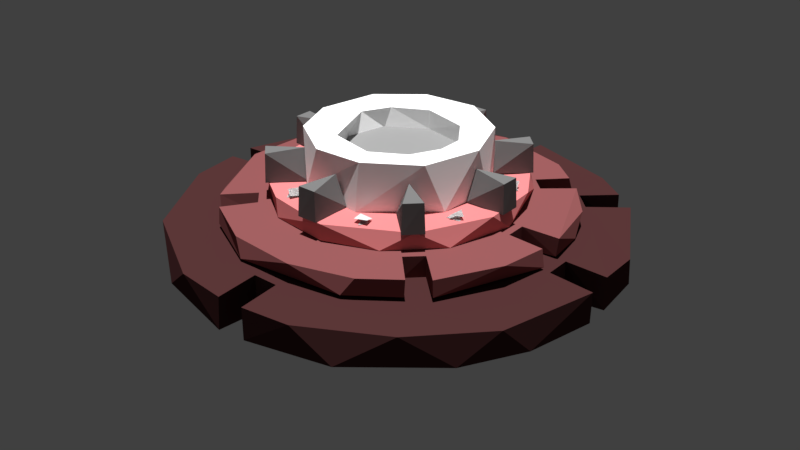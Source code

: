 # Source: Enemy1.blend  (saved by Blender 2.80.75; exported with 4.5.12 LTS)
import bpy
from mathutils import Matrix  # noqa: F401  (used for matrix-valued properties, if any)

bpy.ops.wm.read_factory_settings(use_empty=True)
scene = bpy.context.scene
scene.name = 'Scene'

# ---- collections
col_collection_1_001 = bpy.data.collections.new('Collection 1.001'); scene.collection.children.link(col_collection_1_001)

# ---- images (referenced by path relative to the original .blend; pixels are not part of the script)
import os
ASSET_DIR = os.environ.get("B2B_ASSET_DIR", "")  # directory of the original .blend (textures are referenced by path, not embedded)
HERE = os.path.dirname(os.path.abspath(__file__))  # packed textures are extracted next to this script under _unpacked/

def load_image(name, relpath, width, height, colorspace="sRGB"):
    """Load a texture the original file referenced (path relative to the .blend, or extracted next to this script)."""
    p = next((c for c in (os.path.join(HERE, relpath), os.path.join(ASSET_DIR, relpath)) if relpath and os.path.exists(c)), "")
    if p:
        img = bpy.data.images.load(p, check_existing=True)
        img.name = name
    else:  # same state as the original file: an image datablock whose file is absent (Cycles renders it pink)
        img = bpy.data.images.new(name, width, height)
        img.source = "FILE"
        img.filepath = "//" + (relpath or name)
    img.colorspace_settings.name = colorspace
    return img
img_untitled = load_image('Untitled', 'enamy1.png', 1024, 1024, 'sRGB')

# ---- materials (node trees are filled in below, after node groups)
mat_basebase = bpy.data.materials.new('BaseBase')
mat_basebase.alpha_threshold = 0.0
mat_basebase.roughness = 0.5
mat_base = bpy.data.materials.new('Base')
mat_base.alpha_threshold = 0.0
mat_base.roughness = 0.5
mat_material_005 = bpy.data.materials.new('Material.005')
mat_material_005.alpha_threshold = 0.0
mat_material_005.roughness = 0.5
mat_core_001 = bpy.data.materials.new('Core.001')
mat_core_001.alpha_threshold = 0.0
mat_core_001.roughness = 0.5
mat_material_004 = bpy.data.materials.new('Material.004')
mat_material_004.alpha_threshold = 0.0
mat_material_004.roughness = 0.5
mat_bolt_001 = bpy.data.materials.new('Bolt.001')
mat_bolt_001.alpha_threshold = 0.0
mat_bolt_001.roughness = 0.5
mat_material_006 = bpy.data.materials.new('Material.006')
mat_material_006.alpha_threshold = 0.0
mat_material_006.roughness = 0.5

# ---- material node trees
mat_basebase.use_nodes = True; mat_basebase.node_tree.nodes.clear()
_N = mat_basebase.node_tree.nodes; _L = mat_basebase.node_tree.links
n0 = _N.new('ShaderNodeOutputMaterial'); n0.name = 'Material Output'; n0.location = (300, 300)
n1 = _N.new('ShaderNodeBsdfDiffuse'); n1.name = 'Diffuse BSDF'; n1.location = (10, 300)
n1.inputs[0].default_value = (0.06487, 0.02332, 0.0237, 1.0)
n2 = _N.new('ShaderNodeTexImage'); n2.name = 'Image Texture'; n2.location = (647, 279)
n2.image = img_untitled
_L.new(n1.outputs[0], n0.inputs[0])
n0.is_active_output = True
mat_base.use_nodes = True; mat_base.node_tree.nodes.clear()
_N = mat_base.node_tree.nodes; _L = mat_base.node_tree.links
n0 = _N.new('ShaderNodeOutputMaterial'); n0.name = 'Material Output'; n0.location = (300, 300)
n1 = _N.new('ShaderNodeBsdfDiffuse'); n1.name = 'Diffuse BSDF'; n1.location = (10, 300)
n1.inputs[0].default_value = (0.2282, 0.07403, 0.07539, 1.0)
n2 = _N.new('ShaderNodeTexImage'); n2.name = 'Image Texture'; n2.location = (647, 279)
n2.image = img_untitled
_L.new(n1.outputs[0], n0.inputs[0])
n0.is_active_output = True
mat_material_005.use_nodes = True; mat_material_005.node_tree.nodes.clear()
_N = mat_material_005.node_tree.nodes; _L = mat_material_005.node_tree.links
n0 = _N.new('ShaderNodeOutputMaterial'); n0.name = 'Material Output'; n0.location = (300, 300)
n1 = _N.new('ShaderNodeBsdfDiffuse'); n1.name = 'Diffuse BSDF'; n1.location = (10, 300)
n1.inputs[0].default_value = (1.0, 1.0, 1.0, 1.0)
n2 = _N.new('ShaderNodeTexImage'); n2.name = 'Image Texture'; n2.location = (647, 279)
n2.image = img_untitled
_L.new(n1.outputs[0], n0.inputs[0])
n0.is_active_output = True
mat_core_001.use_nodes = True; mat_core_001.node_tree.nodes.clear()
_N = mat_core_001.node_tree.nodes; _L = mat_core_001.node_tree.links
n0 = _N.new('ShaderNodeOutputMaterial'); n0.name = 'Material Output'; n0.location = (300, 300)
n1 = _N.new('ShaderNodeBsdfDiffuse'); n1.name = 'Diffuse BSDF'; n1.location = (-29, 297)
n1.inputs[0].default_value = (0.2872, 0.2872, 0.2872, 1.0)
n2 = _N.new('ShaderNodeTexImage'); n2.name = 'Image Texture'; n2.location = (647, 279)
n2.image = img_untitled
_L.new(n1.outputs[0], n0.inputs[0])
n0.is_active_output = True
mat_material_004.use_nodes = True; mat_material_004.node_tree.nodes.clear()
_N = mat_material_004.node_tree.nodes; _L = mat_material_004.node_tree.links
n0 = _N.new('ShaderNodeOutputMaterial'); n0.name = 'Material Output'; n0.location = (300, 300)
n1 = _N.new('ShaderNodeBsdfDiffuse'); n1.name = 'Diffuse BSDF'; n1.location = (10, 300)
n1.inputs[0].default_value = (0.7107, 0.2174, 0.2217, 1.0)
n2 = _N.new('ShaderNodeTexImage'); n2.name = 'Image Texture'; n2.location = (647, 279)
n2.image = img_untitled
_L.new(n1.outputs[0], n0.inputs[0])
n0.is_active_output = True
mat_bolt_001.use_nodes = True; mat_bolt_001.node_tree.nodes.clear()
_N = mat_bolt_001.node_tree.nodes; _L = mat_bolt_001.node_tree.links
n0 = _N.new('ShaderNodeOutputMaterial'); n0.name = 'Material Output'; n0.location = (300, 300)
n1 = _N.new('ShaderNodeBsdfDiffuse'); n1.name = 'Diffuse BSDF'; n1.location = (10, 300)
n1.inputs[0].default_value = (0.6504, 0.6504, 0.6504, 1.0)
n2 = _N.new('ShaderNodeTexImage'); n2.name = 'Image Texture'; n2.location = (647, 279)
n2.image = img_untitled
_L.new(n1.outputs[0], n0.inputs[0])
n0.is_active_output = True
mat_material_006.use_nodes = True; mat_material_006.node_tree.nodes.clear()
_N = mat_material_006.node_tree.nodes; _L = mat_material_006.node_tree.links
n0 = _N.new('ShaderNodeOutputMaterial'); n0.name = 'Material Output'; n0.location = (300, 300)
n1 = _N.new('ShaderNodeBsdfDiffuse'); n1.name = 'Diffuse BSDF'; n1.location = (57, 313)
n1.inputs[0].default_value = (0.1712, 0.1712, 0.1712, 1.0)
n2 = _N.new('ShaderNodeTexImage'); n2.name = 'Image Texture'; n2.location = (647, 279)
n2.image = img_untitled
_L.new(n1.outputs[0], n0.inputs[0])
n0.is_active_output = True

# ---- world
world_world = bpy.data.worlds.new('World'); scene.world = world_world
world_world.color = (0.05088, 0.05088, 0.05088)
world_world.use_sun_shadow = False
world_world.sun_shadow_jitter_overblur = 0.0
world_world.cycles.sampling_method = 'MANUAL'

# ---- lights
light_sun = bpy.data.lights.new('Sun', 'SUN')
light_sun.transmission_factor = 0.0
light_sun.energy = 4.92
light_sun.shadow_soft_size = 0.125

# ---- meshes
me_cylinder_009 = bpy.data.meshes.new('Cylinder.009')
me_cylinder_009.from_pydata([(0.0329, 0.5008, 0.02386), (0.2429, 0.442, 0.01689), (0.3771, 0.3327, 0.02439), (0.4862, 0.1378, 0.01739), (0.5024, -0.03271, 0.02316), (0.3188, -0.3887, 0.02421), (0.4433, -0.2422, 0.01689), (0.1397, -0.4814, 0.02219), (-0.1497, -0.479, 0.02204), (-0.3578, -0.3586, 0.02288), (-0.4799, -0.1508, 0.02451), (-0.5024, 0.03271, 0.02316), (-0.3188, 0.3887, 0.02421), (-0.4433, 0.2422, 0.01689), (-0.1397, 0.4814, 0.02219), (0.03193, 0.4981, -0.05021), (0.2304, 0.4485, -0.04341), (0.3267, 0.3728, -0.04932), (0.3745, 0.331, -0.05087), (0.4859, 0.1444, -0.04256), (0.5007, -0.03134, -0.04625), (0.4661, -0.1823, -0.04825), (0.3932, -0.312, -0.04905), (0.2201, -0.4556, -0.04716), (0.03161, -0.4947, -0.04884), (-0.03191, -0.4988, -0.0498), (-0.2304, -0.4485, -0.04341), (-0.3884, -0.3215, -0.04863), (-0.4783, -0.1539, -0.04765), (-0.4661, 0.1823, -0.04825), (-0.3932, 0.312, -0.04905), (-0.22, 0.4558, -0.0471), (-0.03219, 0.4944, -0.04921), (0.4033, -0.02929, 0.02884), (0.4026, -0.02967, -0.05535), (0.4026, 0.02922, 0.02882), (0.4035, 0.02953, -0.05533), (0.4947, 0.03209, 0.02486), (0.4948, 0.03146, -0.04927), (0.02924, 0.4015, 0.0288), (0.02976, 0.4022, -0.05535), (-0.02934, 0.4021, 0.02883), (-0.02976, 0.4014, -0.05535), (-0.03072, 0.4938, 0.02239), (-0.4033, 0.02926, 0.02883), (-0.4025, 0.02973, -0.05536), (-0.5007, 0.03134, -0.04625), (-0.4025, -0.02926, 0.02883), (-0.4033, -0.02976, -0.05537), (-0.4943, -0.0322, 0.02502), (-0.4962, -0.0297, -0.04755), (-0.03061, -0.4946, 0.02228), (-0.02935, -0.4014, 0.02883), (-0.0297, -0.4022, -0.05534), (0.02925, -0.4023, 0.02881), (0.0299, -0.4012, -0.05538), (0.03069, -0.4938, 0.0224), (0.3045, 0.2643, 0.02882), (0.3053, 0.2645, -0.05535), (0.2637, 0.306, 0.02877), (0.2628, 0.3058, -0.05532), (0.3253, 0.3725, 0.0249), (0.01343, 0.2783, -0.1236), (0.03719, 0.2769, -0.05333), (0.1708, 0.2151, -0.1236), (0.1782, 0.2089, -0.05334), (0.2534, 0.1121, -0.1236), (0.2587, 0.0994, -0.05334), (0.2732, -0.04717, -0.1236), (0.2705, -0.06066, -0.05334), (0.2009, -0.1905, -0.1236), (0.02499, -0.2792, -0.1235), (0.1711, -0.2216, -0.05313), (-0.006896, -0.2763, -0.05334), (-0.1726, -0.2171, -0.1235), (-0.1339, -0.2396, -0.05334), (-0.2772, -0.03837, -0.1236), (-0.2516, -0.1229, -0.05333), (-0.2733, 0.03167, -0.05334), (-0.2343, 0.1478, -0.1236), (-0.2266, 0.1592, -0.05334), (-0.1339, 0.2396, -0.1236), (-0.1254, 0.2441, -0.05334), (-0.0307, 0.1782, -0.1819), (0.09635, 0.1461, -0.1781), (0.1707, 0.04819, -0.1797), (0.1632, -0.06933, -0.1814), (0.09217, -0.1502, -0.1802), (-0.02184, -0.1789, -0.1855), (-0.1132, -0.1348, -0.1822), (-0.176, -0.0376, -0.1806), (-0.1427, 0.1042, -0.1766), (0.07314, 0.1847, -0.2422), (0.1641, 0.1184, -0.2436), (0.1997, 0.02604, -0.241), (0.1614, -0.121, -0.2443), (0.08095, -0.1811, -0.2425), (0.06874, -0.2305, -0.1977), (-0.1094, -0.2173, -0.1935), (-0.07683, -0.1868, -0.2431), (-0.1904, -0.06452, -0.2408), (-0.2197, -0.09726, -0.1963), (-0.2361, 0.04892, -0.1949), (-0.1855, 0.07281, -0.2422), (-0.1446, 0.1412, -0.2442), (-0.045, 0.1925, -0.2417), (0.2332, 0.1502, -0.1256), (0.2785, 0.03034, -0.1282), (0.2666, -0.08035, -0.13), (0.1935, -0.1983, -0.1254), (0.04334, -0.2734, -0.1256), (-0.1108, -0.2529, -0.1255), (0.1295, 0.2416, -0.1255), (-0.02964, 0.2778, -0.1257), (-0.2114, 0.1825, -0.1257), (-0.2775, 0.006022, -0.1254), (-0.2338, -0.1476, -0.1255), (0.09924, -0.08789, -0.1255), (-0.02283, -0.1296, -0.1254), (-0.1294, 0.03057, -0.1248), (-0.1083, -0.07231, -0.1261), (0.1251, 0.03531, -0.1254), (0.07152, 0.1068, -0.1255), (-0.02638, 0.1285, -0.1254), (0.006014, 0.3886, 0.07227), (0.1863, 0.3376, 0.07095), (0.2873, 0.2495, 0.07364), (0.3457, 0.1797, 0.06345), (0.3652, -0.1277, 0.07279), (0.1772, -0.3426, 0.07081), (0.04192, -0.3827, 0.0717), (-0.1161, -0.3673, 0.07089), (-0.2406, -0.2992, 0.07043), (-0.3752, -0.06877, 0.0758), (-0.3451, -0.1889, 0.04486), (-0.3784, 0.0967, 0.0688), (-0.3003, 0.2399, 0.06995), (-0.173, 0.346, 0.07244), (0.1107, 0.3711, 0.03335), (0.2907, 0.2516, 0.03379), (0.3695, 0.1169, 0.03323), (0.388, -0.02719, 0.03403), (-0.09145, -0.3805, 0.03385), (-0.2385, -0.3046, 0.03394), (-0.3834, -0.05457, 0.03182), (-0.3718, 0.112, 0.03398), (-0.1887, 0.3383, 0.03411), (-0.04471, 0.3843, 0.03322), (0.1545, -0.3591, 0.03431), (0.381, -0.02574, 0.07243), (0.3011, -0.02317, 0.07508), (0.3002, -0.02277, 0.02862), (0.3855, 0.02674, 0.07473), (0.3815, 0.02495, 0.03387), (0.3003, 0.02314, 0.07507), (0.3012, 0.02265, 0.02865), (0.2293, 0.1961, 0.07506), (0.2285, 0.1957, 0.02864), (0.2487, 0.2817, 0.07497), (0.2544, 0.2918, 0.03456), (0.1958, 0.2281, 0.07509), (0.1968, 0.2284, 0.02864), (0.2498, -0.2868, 0.03258), (0.2517, -0.286, 0.07061), (0.1957, -0.228, 0.0751), (0.1967, -0.2284, 0.02862), (0.2909, -0.2538, 0.0697), (0.2928, -0.2548, 0.03303), (0.2293, -0.1961, 0.07506), (0.2285, -0.1957, 0.02864), (-0.2794, -0.2614, 0.07337), (-0.273, -0.2661, 0.03382), (-0.2196, -0.2046, 0.07513), (-0.2154, -0.2107, 0.02859), (-0.187, -0.2387, 0.07508), (-0.1821, -0.2426, 0.02862), (-0.2621, 0.2786, 0.07337), (-0.2669, 0.2723, 0.03382), (-0.2052, 0.219, 0.07513), (-0.2113, 0.2148, 0.02859), (-0.2394, 0.1864, 0.07508), (-0.2433, 0.1816, 0.02862), (-0.3044, 0.237, 0.03397), (0.143, 0.1464, 0.1135), (0.1991, 0.04255, 0.1135), (0.1881, -0.0858, 0.1135), (0.05277, -0.2006, 0.1135), (-0.1025, -0.1765, 0.1135), (-0.1916, -0.07678, 0.1135), (-0.1855, 0.09774, 0.1136), (-0.01567, 0.2073, 0.1135), (-0.02117, 0.1261, 0.1701), (0.07601, 0.1038, 0.1701), (0.1285, 0.02072, 0.1701), (0.1059, -0.07446, 0.1701), (0.02117, -0.1261, 0.1701), (-0.07601, -0.1038, 0.1701), (-0.1285, -0.02072, 0.1701), (-0.1059, 0.07445, 0.1701), (0.07952, 0.1041, 0.2096), (0.0465, 0.1982, 0.2187), (0.1255, 0.03819, 0.21), (0.1581, 0.1207, 0.2216), (0.1296, -0.02627, 0.213), (0.09804, -0.08856, 0.2129), (0.2015, 0.004936, 0.2196), (0.1641, -0.121, 0.2186), (0.02236, -0.1285, 0.2118), (0.05696, -0.1923, 0.2193), (-0.08156, -0.1046, 0.2123), (-0.1577, -0.126, 0.2196), (-0.1255, -0.03819, 0.21), (-0.1297, 0.02627, 0.2132), (-0.09797, 0.0884, 0.2126), (-0.02211, 0.1288, 0.2122), (-0.0756, 0.1859, 0.2196), (-0.0543, -0.1944, 0.2183), (-0.2013, -0.01967, 0.2177), (-0.1698, 0.1109, 0.2193), (-0.1043, -0.2619, 0.07565), (-0.2328, -0.1625, 0.07536), (-0.281, -0.01768, 0.07565), (-0.2489, 0.141, 0.0759), (-0.1029, 0.2648, 0.07567), (0.05103, 0.2771, 0.07565), (0.22, 0.1858, 0.07583), (0.2826, 0.004164, 0.07565), (0.2456, -0.1418, 0.07565), (0.1481, -0.2388, 0.07565), (0.03185, -0.28, 0.07565), (-0.1186, -0.2514, 0.1131), (-0.2081, -0.1908, 0.1115), (-0.2727, -0.06223, 0.1114), (-0.2746, 0.04999, 0.1131), (-0.2302, 0.1612, 0.11), (-0.1264, 0.2502, 0.1138), (0.07498, 0.2738, 0.1101), (0.2083, 0.1864, 0.1123), (0.2627, 0.09648, 0.1121), (0.2769, -0.04611, 0.1161), (0.2005, -0.1945, 0.1138), (0.03373, -0.2809, 0.1123), (-0.2042, 0.1044, 0.1144), (-0.2367, 0.07336, 0.1144), (-0.2379, 0.1048, 0.1138), (-0.07193, 0.212, 0.1146), (-0.1072, 0.2085, 0.1147), (-0.09464, 0.2417, 0.1143), (0.1124, 0.2154, 0.114), (0.08333, 0.2035, 0.1143), (0.07736, 0.2379, 0.1142), (0.2443, 0.08933, 0.1144), (0.2266, 0.07097, 0.1138), (0.2124, 0.1092, 0.1142), (0.205, -0.1038, 0.1144), (0.2135, -0.07293, 0.1145), (0.2407, -0.1029, 0.1144), (0.07641, -0.2075, 0.1139), (0.1092, -0.2124, 0.1132), (0.09548, -0.2403, 0.1142), (-0.1122, -0.2193, 0.1132), (-0.07606, -0.2129, 0.1143), (-0.09903, -0.24, 0.1138), (-0.243, -0.08521, 0.1142), (-0.2146, -0.1138, 0.1145), (-0.2095, -0.07508, 0.1142), (-0.2249, 0.1102, 0.1244), (-0.2033, 0.0901, 0.1227), (-0.2307, 0.07684, 0.1218), (-0.1094, 0.2297, 0.125), (-0.08098, 0.236, 0.1227), (-0.07485, 0.2094, 0.1215), (-0.1028, 0.2068, 0.1185), (0.08127, 0.2356, 0.124), (0.11, 0.224, 0.1237), (0.08563, 0.205, 0.1243), (0.2403, 0.08769, 0.1154), (0.235, 0.1056, 0.1266), (0.2111, 0.07498, 0.1206), (0.2077, 0.1026, 0.1242), (0.2411, -0.09398, 0.1227), (0.2137, -0.1072, 0.1218), (0.2196, -0.07388, 0.1244), (0.08099, -0.236, 0.1227), (0.1028, -0.2068, 0.1185), (0.1094, -0.2297, 0.125), (0.07485, -0.2094, 0.1215), (-0.1104, -0.2242, 0.1242), (-0.0765, -0.2113, 0.1154), (-0.0885, -0.2413, 0.1206), (-0.09155, -0.2018, 0.1268), (-0.2349, -0.1078, 0.1222), (-0.2373, -0.08068, 0.1185), (-0.2108, -0.07438, 0.1228), (-0.207, -0.1033, 0.1203), (-0.1203, -0.1554, 0.1151), (-0.1554, -0.1203, 0.1151), (-0.1843, -0.217, 0.1131), (-0.2171, -0.1846, 0.1131), (-0.1402, -0.1401, 0.1807), (-0.1844, -0.2137, 0.1781), (-0.2136, -0.184, 0.1781), (-0.1952, -0.02482, 0.1151), (-0.1952, 0.02482, 0.1151), (-0.2842, -0.02313, 0.1131), (-0.2845, 0.02296, 0.1131), (-0.1985, 6.073e-05, 0.1807), (-0.2819, -0.02074, 0.1781), (-0.2816, 0.02089, 0.1781), (-0.1558, 0.1203, 0.1151), (-0.1207, 0.1554, 0.1151), (-0.2176, 0.1843, 0.1131), (-0.1852, 0.2171, 0.1131), (-0.1405, 0.1402, 0.1807), (-0.2143, 0.1844, 0.1781), (-0.1846, 0.2136, 0.1781), (-0.02514, 0.195, 0.1151), (0.02457, 0.1949, 0.1151), (-0.02357, 0.2838, 0.1131), (0.02257, 0.284, 0.1131), (-0.0002361, 0.1982, 0.1807), (-0.02116, 0.2816, 0.1781), (0.0205, 0.2812, 0.1781), (0.1203, 0.1554, 0.1151), (0.1554, 0.1203, 0.1151), (0.1843, 0.217, 0.1131), (0.2171, 0.1846, 0.1131), (0.1402, 0.1401, 0.1807), (0.1844, 0.2137, 0.1781), (0.2136, 0.184, 0.1781), (0.1952, 0.02482, 0.1151), (0.1952, -0.02481, 0.1151), (0.2842, 0.02313, 0.1131), (0.2845, -0.02295, 0.1131), (0.1985, -5.989e-05, 0.1807), (0.2819, 0.02074, 0.1781), (0.2816, -0.02089, 0.1781), (0.1558, -0.1203, 0.1151), (0.1207, -0.1554, 0.1151), (0.2176, -0.1843, 0.1131), (0.1852, -0.2171, 0.1131), (0.1405, -0.1402, 0.1807), (0.2143, -0.1844, 0.1781), (0.1846, -0.2136, 0.1781), (0.02514, -0.195, 0.1151), (-0.02457, -0.1949, 0.1151), (0.02357, -0.2838, 0.1131), (-0.02257, -0.284, 0.1131), (0.0002369, -0.1982, 0.1807), (0.02116, -0.2816, 0.1781), (-0.0205, -0.2812, 0.1781)], [], [(6, 22, 21), (13, 30, 29), (241, 230, 219, 229), (27, 28, 50, 48, 45, 46, 29, 30, 31, 32, 42, 40, 15, 16, 17, 60, 58, 18, 19, 38, 36, 34, 20, 21, 22, 23, 24, 55, 53, 25, 26), (92, 83, 105), (95, 86, 94), (96, 87, 95), (99, 88, 96), (36, 35, 33, 34), (83, 91, 104, 105), (208, 216, 187, 186), (103, 90, 100), (104, 91, 103), (133, 135, 144, 134), (235, 236, 224, 223), (97, 99, 96), (110, 111, 98, 99, 97), (127, 140, 139), (135, 145, 144), (125, 159, 138), (127, 126, 152), (130, 142, 148), (134, 170, 133), (202, 205, 184, 183), (201, 193, 203), (212, 198, 213), (107, 108, 95, 94), (203, 194, 204), (211, 197, 212), (200, 183, 190), (41, 43, 14, 12, 13, 11, 44, 47, 49, 10, 9, 8, 51, 52, 54, 56, 7, 5, 6, 4, 33, 35, 37, 3, 2, 57, 59, 61, 1, 0, 39), (206, 208, 186, 185), (210, 188, 187), (101, 100, 99, 98, 116), (90, 103, 91, 119), (87, 117, 86, 95), (122, 123, 83, 92, 84), (232, 221, 220), (233, 222, 221), (236, 225, 224), (238, 226, 225), (239, 227, 226), (241, 229, 228), (230, 231, 220, 219), (6, 5, 22), (23, 5, 7), (8, 9, 26), (13, 12, 30), (31, 12, 14), (93, 92, 112, 106), (99, 89, 120, 118, 88), (121, 122, 84, 93, 85), (204, 194, 195, 207), (70, 72, 71), (72, 73, 71), (74, 75, 77), (76, 77, 78), (100, 101, 115, 102, 103), (92, 93, 84), (93, 94, 85), (94, 86, 85), (96, 88, 87), (120, 89, 90), (120, 90, 119), (97, 96, 95, 109, 110), (95, 108, 109), (114, 113, 105, 104), (111, 116, 98), (116, 115, 101), (112, 92, 105, 113), (115, 114, 102), (147, 124, 138), (127, 152, 140), (148, 129, 130), (130, 131, 142), (205, 206, 185, 184), (124, 125, 138), (171, 134, 144), (141, 149, 128), (125, 158, 159), (126, 127, 139), (212, 197, 198), (203, 193, 194), (200, 202, 183), (215, 200, 190), (216, 210, 187), (188, 217, 189), (210, 217, 188), (217, 218, 189), (213, 198, 191, 214), (199, 202, 214), (199, 201, 203, 204, 207, 209, 210, 216, 208, 206, 205, 202), (215, 218, 217, 210, 209, 212, 213, 214, 202, 200), (212, 209, 211), (231, 232, 220), (232, 233, 221), (233, 234, 222), (236, 237, 225), (237, 238, 225), (238, 239, 226), (239, 240, 227), (240, 241, 228), (231, 230, 241, 240, 239, 238, 237, 236, 235, 234, 233, 232), (247, 246, 245), (249, 250, 248), (254, 255, 256), (258, 259, 257), (262, 260, 261), (264, 263, 265), (274, 275, 273), (280, 282, 281), (292, 293, 294, 291), (299, 301, 300), (306, 308, 307), (313, 315, 314), (320, 322, 321), (327, 329, 328), (334, 336, 335), (341, 343, 342), (348, 350, 349), (168, 169, 167, 166), (209, 196, 197, 211), (2, 3, 19, 18), (4, 6, 21, 20), (253, 251, 252), (276, 279, 277), (10, 28, 27, 9), (23, 22, 5), (27, 26, 9), (11, 13, 29, 46), (0, 1, 16, 15), (31, 30, 12), (39, 40, 42, 41), (57, 2, 18, 58), (54, 52, 53, 55), (44, 11, 46, 45), (33, 4, 20, 34), (39, 0, 15, 40), (52, 51, 25, 53), (37, 38, 19, 3), (35, 36, 38, 37), (14, 43, 32, 31), (41, 42, 32, 43), (47, 48, 50, 49), (47, 44, 45, 48), (10, 49, 50, 28), (7, 56, 24, 23), (54, 55, 24, 56), (59, 60, 17, 61), (1, 61, 17, 16), (59, 57, 58, 60), (63, 65, 64, 62), (65, 67, 66, 64), (67, 69, 68, 66), (69, 72, 70, 68), (75, 74, 71, 73), (78, 80, 79, 76), (76, 74, 77), (80, 82, 81, 79), (78, 77, 75, 73, 72, 69, 67, 65, 63, 82, 80), (82, 63, 62, 81), (74, 76, 79, 81, 62, 64, 66, 68, 70, 71), (86, 117, 121, 85), (87, 88, 118, 117), (100, 90, 89, 99), (93, 106, 107, 94), (123, 119, 91, 83), (25, 51, 8, 26), (116, 111, 110, 109, 108, 107, 121, 117, 118, 120, 119, 115), (128, 166, 167, 141), (122, 121, 107, 106, 112, 113, 114, 115, 119, 123), (132, 143, 142, 131), (135, 136, 182, 145), (137, 124, 147, 146), (155, 154, 150, 151), (163, 162, 165, 164), (126, 139, 157, 156), (170, 171, 173, 172), (149, 141, 151, 150), (135, 133, 170, 172, 174, 132, 131, 130, 129, 163, 164, 168, 166, 128, 149, 150, 154, 152, 126, 156, 160, 158, 125, 124, 137, 176, 178, 180, 136), (154, 155, 153, 152), (153, 140, 152), (157, 139, 140, 153, 155, 151, 141, 167, 169, 165, 162, 148, 142, 143, 175, 173, 171, 144, 145, 182, 181, 179, 177, 146, 147, 138, 159, 161), (160, 161, 159, 158), (161, 160, 156, 157), (168, 164, 165, 169), (163, 129, 148, 162), (174, 175, 143, 132), (174, 172, 173, 175), (176, 177, 179, 178), (180, 181, 182, 136), (134, 171, 170), (180, 178, 179, 181), (176, 137, 146, 177), (183, 184, 185, 186, 187, 188, 189, 190), (195, 196, 209, 207), (199, 192, 193, 201), (191, 192, 199, 214), (191, 198, 197, 196, 195, 194, 193, 192), (215, 190, 189, 218), (235, 223, 222, 234), (228, 229, 219, 220, 221, 222, 223, 224, 225, 226, 227), (228, 227, 240), (269, 272, 271, 270), (242, 244, 243), (242, 243, 244), (245, 246, 247), (249, 248, 250), (253, 252, 251), (254, 256, 255), (257, 259, 258), (261, 260, 262), (264, 265, 263), (267, 266, 268), (268, 266, 267), (270, 271, 272, 269), (279, 278, 276, 277), (274, 273, 275), (285, 284, 286, 283), (278, 279, 276), (281, 282, 280), (283, 286, 284, 285), (287, 289, 288, 290), (291, 294, 293, 292), (288, 287, 290), (289, 287, 288), (301, 299, 296, 298), (295, 299, 300, 297), (300, 301, 298, 297), (295, 296, 299), (296, 295, 297, 298), (308, 306, 303, 305), (302, 306, 307, 304), (307, 308, 305, 304), (302, 303, 306), (303, 302, 304, 305), (315, 313, 310, 312), (309, 313, 314, 311), (314, 315, 312, 311), (309, 310, 313), (312, 310, 309, 311), (322, 320, 317, 319), (316, 320, 321, 318), (321, 322, 319, 318), (316, 317, 320), (319, 317, 316, 318), (329, 327, 324, 326), (323, 327, 328, 325), (328, 329, 326, 325), (323, 324, 327), (324, 323, 325, 326), (336, 334, 331, 333), (330, 334, 335, 332), (335, 336, 333, 332), (330, 331, 334), (331, 330, 332, 333), (343, 341, 338, 340), (337, 341, 342, 339), (342, 343, 340, 339), (337, 338, 341), (340, 338, 337, 339), (350, 348, 345, 347), (344, 348, 349, 346), (349, 350, 347, 346), (344, 345, 348), (347, 345, 344, 346), (104, 103, 102, 114)])
me_cylinder_009.polygons.foreach_set('material_index', [0, 0, 4, 0, 0, 0, 0, 0, 0, 0, 2, 0, 0, 1, 4, 0, 0, 1, 1, 1, 1, 1, 1, 2, 2, 2, 0, 2, 2, 2, 0, 2, 2, 0, 0, 0, 0, 4, 4, 4, 4, 4, 4, 4, 0, 0, 0, 0, 0, 0, 0, 0, 2, 0, 0, 0, 0, 0, 0, 0, 0, 0, 0, 0, 0, 0, 0, 0, 0, 0, 0, 1, 1, 1, 1, 2, 1, 1, 1, 1, 1, 2, 2, 2, 2, 2, 2, 2, 2, 2, 2, 2, 2, 2, 4, 4, 4, 4, 4, 4, 4, 4, 4, 5, 5, 5, 5, 5, 5, 5, 5, 5, 6, 6, 6, 6, 6, 6, 6, 6, 1, 2, 0, 0, 5, 5, 0, 0, 0, 0, 0, 0, 0, 0, 0, 0, 0, 0, 0, 0, 0, 0, 0, 0, 0, 0, 0, 0, 0, 0, 0, 0, 0, 0, 0, 0, 0, 0, 0, 0, 0, 0, 0, 0, 0, 0, 0, 0, 0, 1, 0, 1, 1, 1, 1, 1, 1, 1, 1, 1, 1, 1, 1, 1, 1, 1, 1, 1, 1, 1, 1, 1, 1, 1, 2, 2, 2, 2, 3, 2, 4, 4, 4, 5, 5, 5, 5, 5, 5, 5, 5, 5, 5, 5, 5, 5, 5, 5, 5, 5, 5, 5, 5, 5, 5, 5, 6, 6, 6, 6, 6, 6, 6, 6, 6, 6, 6, 6, 6, 6, 6, 6, 6, 6, 6, 6, 6, 6, 6, 6, 6, 6, 6, 6, 6, 6, 6, 6, 6, 6, 6, 6, 6, 6, 6, 6, 0])
_uv = me_cylinder_009.uv_layers.new(name='UVMap')
_uv.uv.foreach_set('vector', [0.3467, 0.5705, 0.3722, 0.5371, 0.3726, 0.5934, 0.8991, 0.786, 0.9246, 0.7525, 0.9248, 0.8092, 0.9622, 0.372, 0.9617, 0.3211, 0.9764, 0.328, 0.9765, 0.3712, 0.03363, 0.077, 0.08884, 0.02709, 0.1343, 0.00858, 0.1431, 0.0439, 0.1658, 0.03858, 0.1571, 0.001091, 0.2178, 0.0, 0.2739, 0.0154, 0.345, 0.06752, 0.3774, 0.1351, 0.3423, 0.1449, 0.3482, 0.1674, 0.3849, 0.1591, 0.3849, 0.239, 0.3652, 0.2827, 0.3337, 0.2648, 0.322, 0.2848, 0.3538, 0.3048, 0.2935, 0.3645, 0.2514, 0.3787, 0.242, 0.3442, 0.2194, 0.3495, 0.2281, 0.3868, 0.1674, 0.3879, 0.1112, 0.3725, 0.04027, 0.3204, 0.007568, 0.2526, 0.04292, 0.2432, 0.03689, 0.2207, 0.0, 0.2289, 0.0003383, 0.1489, 0.2064, 0.9203, 0.2301, 0.9477, 0.2067, 0.9556, 0.8689, 0.8731, 0.8446, 0.8567, 0.8689, 0.8203, 0.8668, 0.9115, 0.8427, 0.8988, 0.8689, 0.8731, 0.2523, 0.9098, 0.275, 0.9233, 0.2527, 0.9526, 0.4502, 0.9217, 0.4832, 0.9223, 0.4834, 0.9387, 0.4505, 0.9387, 0.6475, 0.8381, 0.649, 0.8892, 0.6223, 0.8792, 0.6238, 0.8378, 0.2973, 0.6735, 0.2976, 0.6428, 0.3386, 0.6244, 0.3388, 0.6746, 0.6232, 0.9095, 0.6481, 0.9383, 0.6246, 0.9498, 0.6223, 0.8792, 0.649, 0.8892, 0.6232, 0.9095, 0.9696, 0.4325, 0.9721, 0.3867, 0.9868, 0.4262, 0.982, 0.4735, 0.953, 0.6498, 0.9553, 0.5904, 0.9686, 0.5957, 0.968, 0.6394, 0.9415, 0.586, 0.943, 0.5271, 0.9612, 0.586, 0.3431, 0.3879, 0.3434, 0.4369, 0.3167, 0.4461, 0.2971, 0.4452, 0.3148, 0.3924, 0.4307, 0.932, 0.4187, 0.9557, 0.4191, 0.897, 0.9823, 0.9459, 0.996, 0.9399, 0.9967, 0.9915, 0.9785, 0.03276, 0.993, 0.001296, 0.993, 0.06325, 0.4989, 0.6839, 0.4666, 0.6686, 0.5607, 0.6839, 0.9765, 0.2475, 0.9919, 0.212, 0.9909, 0.2843, 0.982, 0.4735, 0.9713, 0.5117, 0.9696, 0.4325, 0.2988, 0.8852, 0.3, 0.8416, 0.3414, 0.8525, 0.3411, 0.8965, 0.4175, 0.9153, 0.4019, 0.9097, 0.4187, 0.8966, 0.5795, 0.9546, 0.5625, 0.9345, 0.5792, 0.9285, 0.8952, 0.5361, 0.8957, 0.5016, 0.9415, 0.4623, 0.9402, 0.5143, 0.01678, 0.9582, 0.0, 0.9379, 0.01678, 0.9319, 0.4005, 0.9153, 0.3849, 0.9098, 0.4019, 0.8966, 0.3, 0.9376, 0.3411, 0.8965, 0.3414, 0.9577, 0.6447, 0.3361, 0.6618, 0.3676, 0.6221, 0.3842, 0.5432, 0.3867, 0.4726, 0.3605, 0.4123, 0.3004, 0.4455, 0.2804, 0.4346, 0.2602, 0.4027, 0.2767, 0.3849, 0.2335, 0.3869, 0.1393, 0.435, 0.05857, 0.4727, 0.03055, 0.4909, 0.06216, 0.5108, 0.05067, 0.4938, 0.01912, 0.5334, 0.002521, 0.6123, 0.0, 0.6829, 0.0261, 0.7432, 0.08633, 0.71, 0.1065, 0.7209, 0.1265, 0.753, 0.1099, 0.7703, 0.1475, 0.7703, 0.2349, 0.7324, 0.2254, 0.7264, 0.2474, 0.7602, 0.2583, 0.7454, 0.2976, 0.6848, 0.3579, 0.6646, 0.3247, 0.3432, 0.9045, 0.3435, 0.8554, 0.3849, 0.8522, 0.3843, 0.9212, 0.2971, 0.5951, 0.3388, 0.5723, 0.3386, 0.6244, 0.3155, 0.5097, 0.298, 0.5104, 0.2971, 0.4452, 0.3167, 0.4461, 0.3434, 0.5, 0.6481, 0.9383, 0.6232, 0.9095, 0.649, 0.8892, 0.6699, 0.9065, 0.8427, 0.8988, 0.8217, 0.8781, 0.8446, 0.8567, 0.8689, 0.8731, 0.2522, 0.8996, 0.2523, 0.9331, 0.2301, 0.9477, 0.2064, 0.9203, 0.2315, 0.9033, 0.9625, 0.2265, 0.9765, 0.212, 0.9765, 0.2649, 0.9536, 0.7468, 0.9679, 0.7135, 0.9686, 0.7681, 0.9838, 0.5982, 0.9699, 0.6628, 0.9703, 0.5904, 0.9835, 0.6992, 0.9686, 0.7296, 0.9699, 0.6628, 0.8689, 0.9525, 0.8843, 0.917, 0.885, 0.9683, 0.8707, 0.8205, 0.885, 0.8203, 0.8844, 0.8632, 0.9617, 0.3211, 0.9623, 0.2795, 0.9765, 0.2649, 0.9764, 0.328, 0.3467, 0.5705, 0.3434, 0.4955, 0.3722, 0.5371, 0.3713, 0.4498, 0.3434, 0.4955, 0.3445, 0.4209, 0.5942, 0.9032, 0.5941, 0.812, 0.6199, 0.8723, 0.8991, 0.786, 0.8957, 0.7109, 0.9246, 0.7525, 0.9236, 0.6654, 0.8957, 0.7109, 0.8966, 0.6372, 0.6223, 0.7817, 0.6228, 0.7381, 0.6689, 0.7385, 0.6689, 0.7925, 0.2523, 0.9098, 0.2765, 0.8856, 0.2988, 0.8703, 0.2988, 0.9099, 0.275, 0.9233, 0.2523, 0.8652, 0.2522, 0.8996, 0.2315, 0.9033, 0.2058, 0.8767, 0.231, 0.8558, 0.01678, 0.9319, 0.0, 0.9379, 0.0004167, 0.9008, 0.01676, 0.9005, 0.9691, 0.467, 0.9415, 0.4502, 0.9696, 0.3945, 0.9415, 0.4502, 0.9424, 0.3867, 0.9696, 0.3945, 0.3847, 0.7797, 0.3573, 0.7967, 0.3573, 0.732, 0.3849, 0.7018, 0.3573, 0.732, 0.3575, 0.6839, 0.9225, 0.5412, 0.9389, 0.5361, 0.9389, 0.583, 0.9164, 0.589, 0.8943, 0.587, 0.2064, 0.9203, 0.2058, 0.8767, 0.2315, 0.9033, 0.2058, 0.8767, 0.207, 0.8416, 0.231, 0.8558, 0.8689, 0.8203, 0.8446, 0.8567, 0.8446, 0.8206, 0.8668, 0.9115, 0.843, 0.9369, 0.8427, 0.8988, 0.2988, 0.8703, 0.2765, 0.8856, 0.2776, 0.8416, 0.7404, 0.9467, 0.7111, 0.9467, 0.7148, 0.9146, 0.9239, 0.4061, 0.9415, 0.4236, 0.9415, 0.4623, 0.8943, 0.4484, 0.8958, 0.3867, 0.9415, 0.4623, 0.8957, 0.5016, 0.8943, 0.4484, 0.8217, 0.8889, 0.8217, 0.964, 0.7758, 0.9355, 0.7748, 0.8946, 0.3434, 0.4369, 0.3434, 0.5, 0.3167, 0.4461, 0.3434, 0.5, 0.3432, 0.554, 0.3155, 0.5097, 0.6689, 0.7385, 0.6228, 0.7381, 0.6226, 0.7028, 0.6684, 0.6839, 0.8209, 0.8203, 0.8217, 0.8889, 0.7938, 0.8437, 0.993, 0.1106, 0.9777, 0.0973, 0.993, 0.06325, 0.4307, 0.932, 0.4347, 0.9847, 0.4187, 0.9557, 0.9909, 0.2843, 0.9767, 0.2953, 0.9765, 0.2475, 0.9674, 0.8941, 0.9674, 0.9427, 0.9528, 0.9323, 0.3431, 0.9502, 0.3432, 0.9045, 0.3843, 0.9212, 0.3849, 0.9605, 0.9777, 0.0973, 0.9785, 0.03276, 0.993, 0.06325, 0.1022, 0.678, 0.06317, 0.6641, 0.02588, 0.6243, 0.4502, 0.987, 0.4353, 0.9855, 0.4347, 0.9523, 0.9785, 0.03276, 0.9773, 0.0, 0.993, 0.001296, 0.4347, 0.8966, 0.4307, 0.932, 0.4191, 0.897, 0.5795, 0.9546, 0.5629, 0.9675, 0.5625, 0.9345, 0.01678, 0.9582, 0.0001135, 0.9715, 0.0, 0.9379, 0.3, 0.9376, 0.2988, 0.8852, 0.3411, 0.8965, 0.9199, 0.2474, 0.9209, 0.212, 0.9617, 0.2257, 0.2976, 0.6428, 0.2971, 0.5951, 0.3386, 0.6244, 0.9617, 0.3543, 0.9206, 0.3401, 0.9611, 0.3019, 0.2971, 0.5951, 0.298, 0.554, 0.3388, 0.5723, 0.9206, 0.3401, 0.9197, 0.2938, 0.9611, 0.3019, 0.5792, 0.9285, 0.5625, 0.9345, 0.563, 0.897, 0.5795, 0.8966, 0.2367, 0.7378, 0.2058, 0.7433, 0.2699, 0.7138, 0.2367, 0.7378, 0.2299, 0.7685, 0.2379, 0.7924, 0.2586, 0.8102, 0.292, 0.8135, 0.3261, 0.7895, 0.3569, 0.7859, 0.3295, 0.8259, 0.2889, 0.8416, 0.2395, 0.8317, 0.2072, 0.7916, 0.2058, 0.7433, 0.2809, 0.6852, 0.3261, 0.6984, 0.3569, 0.741, 0.3569, 0.7859, 0.3261, 0.7895, 0.3241, 0.735, 0.3034, 0.7172, 0.2699, 0.7138, 0.2058, 0.7433, 0.2348, 0.6988, 0.3799, 0.3879, 0.3799, 0.4424, 0.3728, 0.4122, 0.9623, 0.2795, 0.9625, 0.2265, 0.9765, 0.2649, 0.9549, 0.7789, 0.9536, 0.7468, 0.9686, 0.7681, 0.9536, 0.7468, 0.9545, 0.7028, 0.9679, 0.7135, 0.9838, 0.5982, 0.9841, 0.6594, 0.9699, 0.6628, 0.9841, 0.6594, 0.9835, 0.6992, 0.9699, 0.6628, 0.9835, 0.6992, 0.9841, 0.7418, 0.9686, 0.7296, 0.8689, 0.9525, 0.8694, 0.8899, 0.8843, 0.917, 0.8694, 0.8899, 0.8707, 0.8205, 0.8844, 0.8632, 0.8209, 0.6052, 0.858, 0.6253, 0.8957, 0.6729, 0.8957, 0.7463, 0.8579, 0.7995, 0.8058, 0.8203, 0.7647, 0.8175, 0.7103, 0.787, 0.6822, 0.7129, 0.6945, 0.6609, 0.7251, 0.6254, 0.7645, 0.6059, 0.3846, 0.4716, 0.3728, 0.4643, 0.3846, 0.457, 0.3848, 0.4716, 0.3848, 0.4853, 0.3728, 0.4743, 0.6815, 0.8048, 0.6689, 0.8048, 0.6774, 0.7914, 0.3848, 0.5145, 0.3732, 0.5108, 0.3848, 0.5015, 0.8518, 0.3821, 0.8426, 0.3792, 0.8518, 0.3682, 0.6814, 0.7762, 0.6689, 0.7665, 0.6814, 0.7609, 0.8518, 0.376, 0.8623, 0.37, 0.8623, 0.3821, 0.384, 0.639, 0.3732, 0.6348, 0.384, 0.6271, 0.3737, 0.6046, 0.3843, 0.6034, 0.3843, 0.6148, 0.3732, 0.6152, 0.9999, 0.624, 0.9841, 0.5945, 0.9999, 0.5904, 0.9999, 0.6911, 0.9841, 0.6615, 0.9999, 0.6575, 0.9999, 0.7247, 0.9841, 0.6952, 0.9999, 0.6911, 0.5716, 0.9675, 0.5795, 1.0, 0.5632, 1.0, 1.0, 0.624, 1.0, 0.6575, 0.9841, 0.6536, 0.7832, 0.964, 0.7911, 0.9966, 0.7748, 0.9966, 0.9965, 0.5271, 0.9965, 0.5605, 0.9806, 0.5568, 0.8069, 0.9976, 0.7911, 0.9681, 0.8069, 0.964, 0.4888, 0.9554, 0.5069, 0.9541, 0.5069, 0.9883, 0.4925, 0.9882, 0.4015, 0.9457, 0.385, 0.9471, 0.3849, 0.9098, 0.4005, 0.9153, 0.9528, 0.8938, 0.9559, 0.8102, 0.9793, 0.8121, 0.9823, 0.8941, 0.3456, 0.6457, 0.3467, 0.5705, 0.3726, 0.5934, 0.3728, 0.6455, 0.3802, 0.5145, 0.3832, 0.5289, 0.3732, 0.5289, 0.3807, 0.5798, 0.3732, 0.5917, 0.3734, 0.581, 0.5939, 0.7213, 0.6221, 0.7226, 0.6221, 0.7934, 0.5941, 0.812, 0.3713, 0.4498, 0.3722, 0.5371, 0.3434, 0.4955, 0.6221, 0.7934, 0.6199, 0.8723, 0.5941, 0.812, 0.8977, 0.8624, 0.8991, 0.786, 0.9248, 0.8092, 0.9249, 0.8622, 0.9248, 0.8624, 0.922, 0.9375, 0.8984, 0.932, 0.8958, 0.8627, 0.9236, 0.6654, 0.9246, 0.7525, 0.8957, 0.7109, 0.9773, 0.2096, 0.9774, 0.1767, 0.994, 0.1765, 0.994, 0.2094, 0.5069, 0.9354, 0.509, 0.8966, 0.5385, 0.898, 0.5399, 0.9354, 0.994, 0.1765, 0.9773, 0.1765, 0.9775, 0.1436, 0.994, 0.1436, 0.1795, 0.9334, 0.1506, 0.9314, 0.1514, 0.9043, 0.1795, 0.9005, 0.7111, 0.9475, 0.6822, 0.9457, 0.683, 0.9185, 0.7111, 0.9146, 0.04669, 0.9334, 0.01678, 0.9316, 0.01812, 0.9027, 0.04669, 0.9005, 0.7684, 0.9474, 0.7417, 0.9453, 0.7404, 0.9171, 0.7684, 0.9146, 0.9533, 0.7792, 0.9823, 0.7789, 0.9793, 0.8121, 0.9559, 0.8102, 0.4832, 0.9223, 0.4502, 0.9217, 0.4535, 0.8966, 0.4825, 0.8967, 0.8966, 0.6372, 0.8968, 0.6052, 0.9249, 0.6052, 0.9236, 0.6654, 0.6196, 0.9418, 0.6196, 0.9747, 0.5939, 0.9727, 0.5939, 0.9448, 0.4765, 0.9387, 0.4765, 0.9717, 0.4502, 0.969, 0.4514, 0.9406, 0.978, 0.1107, 0.9948, 0.1106, 0.9948, 0.1435, 0.9773, 0.1436, 0.5939, 0.7213, 0.5939, 0.6851, 0.6223, 0.6839, 0.6221, 0.7226, 0.3445, 0.4209, 0.3449, 0.3881, 0.3728, 0.3879, 0.3713, 0.4498, 0.09957, 0.9382, 0.09957, 0.9711, 0.07276, 0.9686, 0.07319, 0.9407, 0.3763, 0.6819, 0.3434, 0.6819, 0.3461, 0.6457, 0.3751, 0.6465, 0.922, 0.9375, 0.9248, 0.9795, 0.8957, 0.9796, 0.8984, 0.932, 0.1016, 0.9382, 0.1244, 0.9382, 0.1246, 0.9711, 0.1014, 0.9711, 0.9252, 0.9361, 0.9249, 0.878, 0.9524, 0.8817, 0.9528, 0.9432, 0.9249, 0.878, 0.9249, 0.8257, 0.9524, 0.8306, 0.9524, 0.8817, 0.9249, 0.8257, 0.9254, 0.7789, 0.9528, 0.7818, 0.9524, 0.8306, 0.942, 0.5225, 0.9415, 0.4502, 0.9691, 0.467, 0.9696, 0.5271, 0.3573, 0.7967, 0.3847, 0.7797, 0.3849, 0.8522, 0.3574, 0.8424, 0.9252, 0.7575, 0.9249, 0.7082, 0.9524, 0.7135, 0.953, 0.7789, 0.3849, 0.7018, 0.3847, 0.7797, 0.3573, 0.732, 0.9249, 0.7082, 0.925, 0.6571, 0.9525, 0.6606, 0.9524, 0.7135, 0.5237, 0.893, 0.4627, 0.8966, 0.4088, 0.8605, 0.3849, 0.8147, 0.3921, 0.7423, 0.4463, 0.6918, 0.5086, 0.6839, 0.5569, 0.7063, 0.5939, 0.7551, 0.5939, 0.8199, 0.5691, 0.8652, 0.925, 0.6571, 0.9256, 0.6052, 0.953, 0.6109, 0.9525, 0.6606, 0.9773, 0.1463, 0.9228, 0.2062, 0.8482, 0.212, 0.8021, 0.1854, 0.7703, 0.135, 0.7755, 0.0689, 0.8042, 0.02602, 0.8614, 0.0, 0.9235, 0.01017, 0.9773, 0.06534, 0.4834, 0.9086, 0.5069, 0.8966, 0.5069, 0.9458, 0.49, 0.9541, 0.5399, 0.9423, 0.5437, 0.8966, 0.5625, 0.9022, 0.5625, 0.9526, 0.2539, 0.8446, 0.2776, 0.8416, 0.2765, 0.8856, 0.2523, 0.9098, 0.6223, 0.7817, 0.6689, 0.7925, 0.6677, 0.8378, 0.6232, 0.8168, 0.6699, 0.851, 0.6699, 0.9065, 0.649, 0.8892, 0.6475, 0.8381, 0.6223, 0.9418, 0.5941, 0.941, 0.5942, 0.9032, 0.6199, 0.8723, 0.1132, 0.6852, 0.1717, 0.7098, 0.2058, 0.7601, 0.2058, 0.8257, 0.1774, 0.8719, 0.1407, 0.8954, 0.112, 0.8426, 0.1506, 0.812, 0.1439, 0.7621, 0.1088, 0.7422, 0.06911, 0.7529, 0.05177, 0.6968, 0.4347, 0.9523, 0.4359, 0.8966, 0.4502, 0.8969, 0.4502, 0.987, 0.07761, 0.8364, 0.112, 0.8426, 0.1407, 0.8954, 0.09073, 0.9005, 0.04057, 0.8803, 0.0, 0.831, 0.001545, 0.7507, 0.05177, 0.6968, 0.06911, 0.7529, 0.05285, 0.806, 0.9674, 0.9962, 0.9531, 0.9942, 0.9528, 0.9323, 0.9674, 0.9427, 0.9823, 0.9459, 0.9827, 0.8838, 0.9967, 0.886, 0.996, 0.9399, 0.9824, 0.838, 0.9826, 0.7789, 0.9978, 0.7933, 0.9975, 0.8442, 0.8504, 0.9608, 0.8685, 0.9609, 0.8689, 0.9738, 0.8507, 0.974, 0.3637, 0.9605, 0.3786, 0.9611, 0.3795, 0.9919, 0.3613, 0.9919, 0.3013, 0.9582, 0.317, 0.9577, 0.317, 0.9902, 0.2988, 0.9888, 0.3613, 0.9927, 0.3459, 0.9926, 0.3431, 0.9615, 0.3613, 0.9605, 0.5098, 0.9711, 0.525, 0.9702, 0.525, 0.9962, 0.5069, 0.9942, 0.4593, 0.4018, 0.5222, 0.3867, 0.6047, 0.4041, 0.589, 0.4323, 0.6051, 0.4413, 0.6228, 0.4151, 0.6609, 0.4555, 0.6822, 0.5138, 0.6803, 0.5689, 0.6661, 0.6026, 0.6386, 0.5871, 0.6298, 0.603, 0.6578, 0.6206, 0.6173, 0.6611, 0.5802, 0.6771, 0.5713, 0.6471, 0.5537, 0.6513, 0.5607, 0.6839, 0.4666, 0.6686, 0.4812, 0.6414, 0.4658, 0.6319, 0.4506, 0.6572, 0.4233, 0.6391, 0.3863, 0.5758, 0.3849, 0.5039, 0.4017, 0.4636, 0.4299, 0.4793, 0.4388, 0.4632, 0.4127, 0.4454, 0.8685, 0.9609, 0.8504, 0.9608, 0.8529, 0.9385, 0.8689, 0.9369, 0.4187, 0.984, 0.4187, 0.9557, 0.4347, 0.9847, 0.194, 0.4277, 0.2055, 0.3972, 0.2571, 0.4299, 0.2778, 0.4597, 0.2503, 0.4748, 0.2581, 0.4908, 0.2894, 0.4766, 0.2971, 0.5727, 0.2642, 0.5637, 0.259, 0.5808, 0.2879, 0.5916, 0.2677, 0.6338, 0.1859, 0.6852, 0.1211, 0.6852, 0.1297, 0.6536, 0.1124, 0.6484, 0.1022, 0.678, 0.02588, 0.6243, 0.0, 0.5643, 0.001042, 0.5089, 0.03228, 0.5172, 0.03748, 0.4999, 0.007765, 0.4899, 0.02314, 0.4529, 0.065, 0.4112, 0.1215, 0.3879, 0.1857, 0.3897, 0.1771, 0.4221, 0.224, 0.9891, 0.2058, 0.9891, 0.2074, 0.9556, 0.2234, 0.9597, 0.8064, 0.3682, 0.8066, 0.3863, 0.7885, 0.3863, 0.7886, 0.3682, 0.7885, 0.3863, 0.7703, 0.3863, 0.7705, 0.3682, 0.7883, 0.3682, 0.977, 0.3314, 0.9767, 0.2953, 0.9909, 0.2843, 0.9919, 0.3305, 0.224, 0.9569, 0.2422, 0.9556, 0.2422, 0.9885, 0.2278, 0.9883, 0.4503, 0.9901, 0.4502, 0.9717, 0.4685, 0.9744, 0.4685, 0.9925, 0.9947, 0.3636, 0.9792, 0.3636, 0.9765, 0.3324, 0.9947, 0.3314, 0.3352, 0.9899, 0.317, 0.9899, 0.3194, 0.9577, 0.3335, 0.9582, 0.982, 0.4735, 0.9868, 0.5146, 0.9713, 0.5117, 0.4685, 0.99, 0.4685, 0.9717, 0.4867, 0.9744, 0.4867, 0.9924, 0.9823, 0.8809, 0.9824, 0.838, 0.9975, 0.8442, 0.9978, 0.8838, 0.839, 0.212, 0.8842, 0.2215, 0.9197, 0.2573, 0.9197, 0.3266, 0.8732, 0.3668, 0.8209, 0.3682, 0.7703, 0.3223, 0.7806, 0.2439, 0.3855, 0.9805, 0.385, 0.9471, 0.4015, 0.9457, 0.4019, 0.9814, 0.4174, 0.9461, 0.402, 0.947, 0.4019, 0.9097, 0.4175, 0.9153, 0.4022, 0.9804, 0.402, 0.947, 0.4174, 0.9461, 0.4187, 0.9814, 0.6822, 0.8483, 0.7094, 0.8206, 0.7477, 0.8203, 0.7748, 0.8475, 0.7748, 0.8865, 0.7477, 0.9142, 0.7093, 0.9146, 0.6822, 0.8873, 0.9199, 0.2474, 0.9617, 0.2257, 0.9611, 0.3019, 0.9197, 0.2938, 0.953, 0.6498, 0.968, 0.6394, 0.9679, 0.7135, 0.9545, 0.7028, 0.8136, 0.6047, 0.7653, 0.6052, 0.7172, 0.5812, 0.6822, 0.5281, 0.6828, 0.4685, 0.715, 0.4139, 0.7848, 0.3867, 0.8434, 0.4017, 0.8943, 0.457, 0.8943, 0.5321, 0.862, 0.5813, 0.8844, 0.8632, 0.8843, 0.917, 0.8694, 0.8899, 0.873, 0.3815, 0.8636, 0.3809, 0.8623, 0.37, 0.873, 0.3701, 0.8315, 0.3682, 0.8315, 0.3814, 0.8192, 0.3808, 0.6815, 0.8179, 0.6692, 0.8054, 0.6815, 0.8048, 0.3846, 0.457, 0.3728, 0.4497, 0.3846, 0.4424, 0.3748, 0.4923, 0.3848, 0.4853, 0.3848, 0.5015, 0.383, 0.5436, 0.3732, 0.5309, 0.383, 0.5289, 0.8066, 0.3815, 0.8107, 0.3682, 0.8192, 0.3815, 0.6731, 0.8179, 0.6814, 0.8303, 0.6692, 0.8303, 0.6809, 0.8574, 0.6717, 0.8464, 0.6809, 0.8435, 0.6814, 0.7762, 0.6814, 0.7914, 0.6689, 0.7858, 0.384, 0.6271, 0.3732, 0.6229, 0.384, 0.6152, 0.8315, 0.3754, 0.8426, 0.3682, 0.8426, 0.3797, 0.6811, 0.8809, 0.6704, 0.881, 0.6717, 0.8702, 0.6811, 0.8695, 0.3842, 0.5798, 0.3732, 0.5798, 0.3767, 0.5678, 0.3841, 0.569, 0.6809, 0.8574, 0.6809, 0.8695, 0.6704, 0.8635, 0.6811, 0.8924, 0.6718, 0.8919, 0.6704, 0.881, 0.6811, 0.8811, 0.3842, 0.5917, 0.3732, 0.5917, 0.3807, 0.5798, 0.6814, 0.8303, 0.6814, 0.8435, 0.6717, 0.8372, 0.8837, 0.3814, 0.873, 0.3815, 0.8744, 0.3706, 0.8837, 0.3701, 0.3842, 0.5678, 0.3732, 0.5678, 0.3767, 0.5557, 0.3837, 0.5563, 0.3732, 0.5917, 0.3843, 0.592, 0.3843, 0.6034, 0.3737, 0.6023, 0.3807, 0.5436, 0.3732, 0.5557, 0.3737, 0.5442, 0.3842, 0.5557, 0.3732, 0.5557, 0.3807, 0.5436, 0.1797, 0.9686, 0.1795, 0.9367, 0.2051, 0.9354, 0.2051, 0.9702, 0.07215, 0.9727, 0.04669, 0.9723, 0.04676, 0.9395, 0.07215, 0.9381, 0.1804, 0.9702, 0.1967, 0.9702, 0.1976, 0.9956, 0.1795, 0.9956, 0.1701, 0.9938, 0.1506, 0.9938, 0.1603, 0.9682, 0.9881, 0.7767, 0.9686, 0.7767, 0.9693, 0.742, 0.9874, 0.7418, 0.7365, 0.9491, 0.7365, 0.9782, 0.7111, 0.9713, 0.7111, 0.9467, 0.07201, 0.924, 0.04669, 0.9309, 0.04736, 0.9025, 0.07276, 0.9005, 0.5806, 0.8969, 0.5928, 0.8966, 0.5928, 0.922, 0.5795, 0.9222, 0.07201, 0.924, 0.07276, 0.9381, 0.04669, 0.9309, 0.2717, 0.9875, 0.2523, 0.9875, 0.2529, 0.9527, 0.271, 0.9526, 0.01698, 0.9666, 0.01678, 0.9343, 0.04238, 0.9334, 0.04238, 0.9683, 0.1763, 0.9682, 0.1506, 0.9677, 0.1509, 0.9349, 0.1763, 0.9334, 0.9815, 0.5619, 0.9978, 0.562, 0.9987, 0.5873, 0.9807, 0.5873, 0.8689, 0.9751, 0.8871, 0.9683, 0.8871, 0.9956, 0.2904, 0.9526, 0.2912, 0.9875, 0.2717, 0.9875, 0.2723, 0.9527, 0.9502, 0.9458, 0.9502, 0.9749, 0.925, 0.9679, 0.9249, 0.9432, 0.1242, 0.9242, 0.09872, 0.9309, 0.09919, 0.9023, 0.1246, 0.9005, 0.67, 0.7099, 0.6819, 0.7097, 0.6819, 0.7351, 0.6689, 0.7354, 0.1242, 0.9242, 0.1246, 0.9382, 0.09872, 0.9309, 0.5585, 0.9526, 0.5594, 0.9874, 0.5399, 0.9874, 0.5405, 0.9527, 0.8218, 0.9701, 0.8217, 0.9378, 0.8472, 0.9369, 0.8472, 0.9717, 0.1502, 0.9723, 0.1246, 0.9722, 0.1247, 0.9392, 0.1502, 0.9377, 0.1023, 0.9711, 0.1186, 0.9711, 0.1195, 0.9964, 0.1014, 0.9964, 0.9807, 0.5876, 0.9612, 0.5876, 0.9709, 0.5619, 0.6699, 0.9846, 0.6504, 0.9846, 0.6511, 0.9499, 0.6692, 0.9498, 0.7405, 0.9765, 0.7404, 0.9474, 0.7659, 0.9542, 0.7659, 0.9788, 0.15, 0.9232, 0.1246, 0.9303, 0.1252, 0.9025, 0.1506, 0.9005, 0.67, 0.6843, 0.6819, 0.6839, 0.6819, 0.7093, 0.6689, 0.7097, 0.15, 0.9232, 0.1506, 0.9377, 0.1246, 0.9303, 0.7017, 0.9824, 0.6822, 0.9824, 0.6829, 0.9476, 0.7009, 0.9475, 0.1798, 0.9337, 0.1795, 0.9014, 0.2052, 0.9005, 0.2052, 0.9354, 0.5325, 0.9702, 0.5069, 0.9697, 0.5071, 0.9369, 0.5325, 0.9354, 0.07365, 0.9711, 0.08995, 0.9711, 0.0908, 0.9964, 0.07276, 0.9964, 0.03491, 0.9957, 0.01678, 0.9888, 0.03491, 0.9683, 0.9798, 0.5271, 0.9806, 0.5619, 0.9612, 0.5619, 0.9618, 0.5272, 0.9451, 0.3568, 0.9451, 0.3864, 0.9198, 0.3798, 0.9197, 0.3543, 0.0982, 0.9242, 0.07276, 0.9309, 0.0733, 0.9024, 0.09872, 0.9005, 0.67, 0.7355, 0.6819, 0.7354, 0.6819, 0.7607, 0.6689, 0.7609, 0.0982, 0.9242, 0.09872, 0.9382, 0.07276, 0.9309, 0.641, 0.9498, 0.6418, 0.9846, 0.6223, 0.9846, 0.6229, 0.9499, 0.7748, 0.8946, 0.7753, 0.864, 0.7938, 0.8437, 0.8217, 0.8889])
me_cylinder_009.materials.append(mat_basebase)
me_cylinder_009.materials.append(mat_base)
me_cylinder_009.materials.append(mat_material_005)
me_cylinder_009.materials.append(mat_core_001)
me_cylinder_009.materials.append(mat_material_004)
me_cylinder_009.materials.append(mat_bolt_001)
me_cylinder_009.materials.append(mat_material_006)
me_cylinder_009.use_remesh_preserve_volume = False
me_cylinder_009.use_remesh_preserve_attributes = False
me_cylinder_009.use_mirror_vertex_groups = False
me_cylinder_009.update()

# ---- objects
ob_sun = bpy.data.objects.new('Sun', light_sun)
ob_enemy1 = bpy.data.objects.new('enemy1', me_cylinder_009)

# ---- transforms, parenting, visibility, modifiers, constraints
ob_sun.location = (-0.03049, -0.4928, 7.481)
ob_sun.lineart.crease_threshold = 0.0
ob_enemy1.location = (0.0, 0.0, 0.0)
ob_enemy1.lineart.crease_threshold = 0.0

# ---- collection membership
scene.collection.objects.link(ob_sun)
col_collection_1_001.objects.link(ob_enemy1)

# ---- scene / render settings (as saved in the file)
scene.frame_start = 1; scene.frame_end = 250; scene.frame_set(1)
scene.render.engine = 'CYCLES'
scene.render.resolution_percentage = 50
scene.render.dither_intensity = 0.0
scene.cycles.use_denoising = False
scene.cycles.samples = 128
scene.cycles.sampling_pattern = 'TABULATED_SOBOL'
scene.cycles.use_adaptive_sampling = False
scene.cycles.use_light_tree = False
scene.cycles.blur_glossy = 0.0
scene.cycles.sample_clamp_indirect = 0.0
scene.view_settings.view_transform = 'Standard'
bpy.context.view_layer.update()

# ---- added for rendering (the .blend has no active camera): camera
cam_auto = bpy.data.cameras.new('AutoCamera')
cam_auto.lens = 50.0
cam_auto.sensor_width = 36.0
cam_auto.clip_end = 1000.0
ob_auto_camera = bpy.data.objects.new('AutoCamera', cam_auto)
scene.collection.objects.link(ob_auto_camera)
ob_auto_camera.location = (1.38039, -1.65546, 1.09296)
ob_auto_camera.rotation_euler = (1.09748, -7.21219e-08, 0.694738)
scene.camera = ob_auto_camera
bpy.context.view_layer.update()
